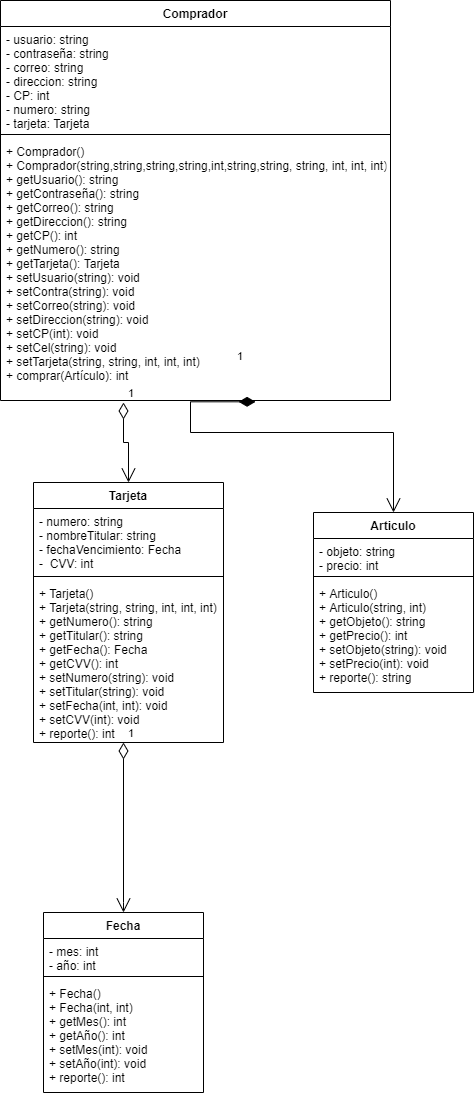

The diagram above was exported from draw.io. Its source (the exported page's mxGraphModel, read from the mxfile embedded in the PNG):
<mxGraphModel dx="1237" dy="572" grid="1" gridSize="10" guides="1" tooltips="1" connect="1" arrows="1" fold="1" page="1" pageScale="1" pageWidth="827" pageHeight="1169" math="0" shadow="0">
  <root>
    <mxCell id="0" />
    <mxCell id="1" parent="0" />
    <mxCell id="BBieUgQcgYkm9EVm2kEt-5" value="Comprador" style="swimlane;fontStyle=1;align=center;verticalAlign=top;childLayout=stackLayout;horizontal=1;startSize=26;horizontalStack=0;resizeParent=1;resizeParentMax=0;resizeLast=0;collapsible=1;marginBottom=0;" parent="1" vertex="1">
      <mxGeometry x="77" y="28" width="390" height="400" as="geometry" />
    </mxCell>
    <mxCell id="BBieUgQcgYkm9EVm2kEt-6" value="- usuario: string&#10;- contraseña: string&#10;- correo: string&#10;- direccion: string&#10;- CP: int&#10;- numero: string&#10;- tarjeta: Tarjeta" style="text;strokeColor=none;fillColor=none;align=left;verticalAlign=top;spacingLeft=4;spacingRight=4;overflow=hidden;rotatable=0;points=[[0,0.5],[1,0.5]];portConstraint=eastwest;" parent="BBieUgQcgYkm9EVm2kEt-5" vertex="1">
      <mxGeometry y="26" width="390" height="104" as="geometry" />
    </mxCell>
    <mxCell id="BBieUgQcgYkm9EVm2kEt-7" value="" style="line;strokeWidth=1;fillColor=none;align=left;verticalAlign=middle;spacingTop=-1;spacingLeft=3;spacingRight=3;rotatable=0;labelPosition=right;points=[];portConstraint=eastwest;" parent="BBieUgQcgYkm9EVm2kEt-5" vertex="1">
      <mxGeometry y="130" width="390" height="8" as="geometry" />
    </mxCell>
    <mxCell id="BBieUgQcgYkm9EVm2kEt-8" value="+ Comprador()&#10;+ Comprador(string,string,string,string,int,string,string, string, int, int, int)&#10;+ getUsuario(): string&#10;+ getContraseña(): string&#10;+ getCorreo(): string&#10;+ getDireccion(): string&#10;+ getCP(): int&#10;+ getNumero(): string&#10;+ getTarjeta(): Tarjeta&#10;+ setUsuario(string): void&#10;+ setContra(string): void&#10;+ setCorreo(string): void&#10;+ setDireccion(string): void&#10;+ setCP(int): void&#10;+ setCel(string): void&#10;+ setTarjeta(string, string, int, int, int)&#10;+ comprar(Artículo): int&#10;" style="text;strokeColor=none;fillColor=none;align=left;verticalAlign=top;spacingLeft=4;spacingRight=4;overflow=hidden;rotatable=0;points=[[0,0.5],[1,0.5]];portConstraint=eastwest;" parent="BBieUgQcgYkm9EVm2kEt-5" vertex="1">
      <mxGeometry y="138" width="390" height="262" as="geometry" />
    </mxCell>
    <mxCell id="BBieUgQcgYkm9EVm2kEt-9" value="Tarjeta" style="swimlane;fontStyle=1;align=center;verticalAlign=top;childLayout=stackLayout;horizontal=1;startSize=26;horizontalStack=0;resizeParent=1;resizeParentMax=0;resizeLast=0;collapsible=1;marginBottom=0;" parent="1" vertex="1">
      <mxGeometry x="110" y="510" width="190" height="260" as="geometry" />
    </mxCell>
    <mxCell id="BBieUgQcgYkm9EVm2kEt-10" value="- numero: string&#10;- nombreTitular: string&#10;- fechaVencimiento: Fecha&#10;-  CVV: int" style="text;strokeColor=none;fillColor=none;align=left;verticalAlign=top;spacingLeft=4;spacingRight=4;overflow=hidden;rotatable=0;points=[[0,0.5],[1,0.5]];portConstraint=eastwest;" parent="BBieUgQcgYkm9EVm2kEt-9" vertex="1">
      <mxGeometry y="26" width="190" height="64" as="geometry" />
    </mxCell>
    <mxCell id="BBieUgQcgYkm9EVm2kEt-11" value="" style="line;strokeWidth=1;fillColor=none;align=left;verticalAlign=middle;spacingTop=-1;spacingLeft=3;spacingRight=3;rotatable=0;labelPosition=right;points=[];portConstraint=eastwest;" parent="BBieUgQcgYkm9EVm2kEt-9" vertex="1">
      <mxGeometry y="90" width="190" height="8" as="geometry" />
    </mxCell>
    <mxCell id="BBieUgQcgYkm9EVm2kEt-12" value="+ Tarjeta()&#10;+ Tarjeta(string, string, int, int, int)&#10;+ getNumero(): string&#10;+ getTitular(): string&#10;+ getFecha(): Fecha&#10;+ getCVV(): int&#10;+ setNumero(string): void&#10;+ setTitular(string): void&#10;+ setFecha(int, int): void&#10;+ setCVV(int): void&#10;+ reporte(): int" style="text;strokeColor=none;fillColor=none;align=left;verticalAlign=top;spacingLeft=4;spacingRight=4;overflow=hidden;rotatable=0;points=[[0,0.5],[1,0.5]];portConstraint=eastwest;" parent="BBieUgQcgYkm9EVm2kEt-9" vertex="1">
      <mxGeometry y="98" width="190" height="162" as="geometry" />
    </mxCell>
    <mxCell id="BBieUgQcgYkm9EVm2kEt-13" value="Fecha" style="swimlane;fontStyle=1;align=center;verticalAlign=top;childLayout=stackLayout;horizontal=1;startSize=26;horizontalStack=0;resizeParent=1;resizeParentMax=0;resizeLast=0;collapsible=1;marginBottom=0;" parent="1" vertex="1">
      <mxGeometry x="120" y="940" width="160" height="180" as="geometry" />
    </mxCell>
    <mxCell id="BBieUgQcgYkm9EVm2kEt-14" value="- mes: int&#10;- año: int" style="text;strokeColor=none;fillColor=none;align=left;verticalAlign=top;spacingLeft=4;spacingRight=4;overflow=hidden;rotatable=0;points=[[0,0.5],[1,0.5]];portConstraint=eastwest;" parent="BBieUgQcgYkm9EVm2kEt-13" vertex="1">
      <mxGeometry y="26" width="160" height="34" as="geometry" />
    </mxCell>
    <mxCell id="BBieUgQcgYkm9EVm2kEt-15" value="" style="line;strokeWidth=1;fillColor=none;align=left;verticalAlign=middle;spacingTop=-1;spacingLeft=3;spacingRight=3;rotatable=0;labelPosition=right;points=[];portConstraint=eastwest;" parent="BBieUgQcgYkm9EVm2kEt-13" vertex="1">
      <mxGeometry y="60" width="160" height="8" as="geometry" />
    </mxCell>
    <mxCell id="BBieUgQcgYkm9EVm2kEt-16" value="+ Fecha()&#10;+ Fecha(int, int)&#10;+ getMes(): int&#10;+ getAño(): int&#10;+ setMes(int): void&#10;+ setAño(int): void&#10;+ reporte(): int" style="text;strokeColor=none;fillColor=none;align=left;verticalAlign=top;spacingLeft=4;spacingRight=4;overflow=hidden;rotatable=0;points=[[0,0.5],[1,0.5]];portConstraint=eastwest;" parent="BBieUgQcgYkm9EVm2kEt-13" vertex="1">
      <mxGeometry y="68" width="160" height="112" as="geometry" />
    </mxCell>
    <mxCell id="BBieUgQcgYkm9EVm2kEt-17" value="Articulo" style="swimlane;fontStyle=1;align=center;verticalAlign=top;childLayout=stackLayout;horizontal=1;startSize=26;horizontalStack=0;resizeParent=1;resizeParentMax=0;resizeLast=0;collapsible=1;marginBottom=0;" parent="1" vertex="1">
      <mxGeometry x="390" y="540" width="160" height="180" as="geometry" />
    </mxCell>
    <mxCell id="BBieUgQcgYkm9EVm2kEt-18" value="- objeto: string&#10;- precio: int" style="text;strokeColor=none;fillColor=none;align=left;verticalAlign=top;spacingLeft=4;spacingRight=4;overflow=hidden;rotatable=0;points=[[0,0.5],[1,0.5]];portConstraint=eastwest;" parent="BBieUgQcgYkm9EVm2kEt-17" vertex="1">
      <mxGeometry y="26" width="160" height="34" as="geometry" />
    </mxCell>
    <mxCell id="BBieUgQcgYkm9EVm2kEt-19" value="" style="line;strokeWidth=1;fillColor=none;align=left;verticalAlign=middle;spacingTop=-1;spacingLeft=3;spacingRight=3;rotatable=0;labelPosition=right;points=[];portConstraint=eastwest;" parent="BBieUgQcgYkm9EVm2kEt-17" vertex="1">
      <mxGeometry y="60" width="160" height="8" as="geometry" />
    </mxCell>
    <mxCell id="BBieUgQcgYkm9EVm2kEt-20" value="+ Articulo()&#10;+ Articulo(string, int)&#10;+ getObjeto(): string&#10;+ getPrecio(): int&#10;+ setObjeto(string): void&#10;+ setPrecio(int): void&#10;+ reporte(): string&#10;" style="text;strokeColor=none;fillColor=none;align=left;verticalAlign=top;spacingLeft=4;spacingRight=4;overflow=hidden;rotatable=0;points=[[0,0.5],[1,0.5]];portConstraint=eastwest;" parent="BBieUgQcgYkm9EVm2kEt-17" vertex="1">
      <mxGeometry y="68" width="160" height="112" as="geometry" />
    </mxCell>
    <mxCell id="BBieUgQcgYkm9EVm2kEt-24" value="1" style="endArrow=open;html=1;endSize=12;startArrow=diamondThin;startSize=14;startFill=1;edgeStyle=orthogonalEdgeStyle;align=left;verticalAlign=bottom;rounded=0;entryX=0.5;entryY=0;entryDx=0;entryDy=0;exitX=0.654;exitY=1.005;exitDx=0;exitDy=0;exitPerimeter=0;" parent="1" source="BBieUgQcgYkm9EVm2kEt-8" target="BBieUgQcgYkm9EVm2kEt-17" edge="1">
      <mxGeometry x="-1" y="-28" relative="1" as="geometry">
        <mxPoint x="380" y="440" as="sourcePoint" />
        <mxPoint x="240" y="-10" as="targetPoint" />
        <Array as="points">
          <mxPoint x="267" y="460" />
          <mxPoint x="470" y="460" />
        </Array>
        <mxPoint x="-20" y="-8" as="offset" />
      </mxGeometry>
    </mxCell>
    <mxCell id="BBieUgQcgYkm9EVm2kEt-23" value="1" style="endArrow=open;html=1;endSize=12;startArrow=diamondThin;startSize=14;startFill=0;edgeStyle=orthogonalEdgeStyle;align=left;verticalAlign=bottom;rounded=0;entryX=0.5;entryY=0;entryDx=0;entryDy=0;" parent="1" target="BBieUgQcgYkm9EVm2kEt-13" edge="1">
      <mxGeometry x="-1" y="3" relative="1" as="geometry">
        <mxPoint x="200" y="770" as="sourcePoint" />
        <mxPoint x="560" y="500" as="targetPoint" />
        <Array as="points">
          <mxPoint x="200" y="930" />
          <mxPoint x="200" y="930" />
        </Array>
      </mxGeometry>
    </mxCell>
    <mxCell id="04GJgPp5gFfZ6SOZNfxB-1" value="1" style="endArrow=open;html=1;endSize=12;startArrow=diamondThin;startSize=14;startFill=0;edgeStyle=orthogonalEdgeStyle;align=left;verticalAlign=bottom;rounded=0;entryX=0.5;entryY=0;entryDx=0;entryDy=0;" edge="1" parent="1" target="BBieUgQcgYkm9EVm2kEt-9">
      <mxGeometry x="-1" y="3" relative="1" as="geometry">
        <mxPoint x="200" y="430" as="sourcePoint" />
        <mxPoint x="350" y="470" as="targetPoint" />
      </mxGeometry>
    </mxCell>
  </root>
</mxGraphModel>